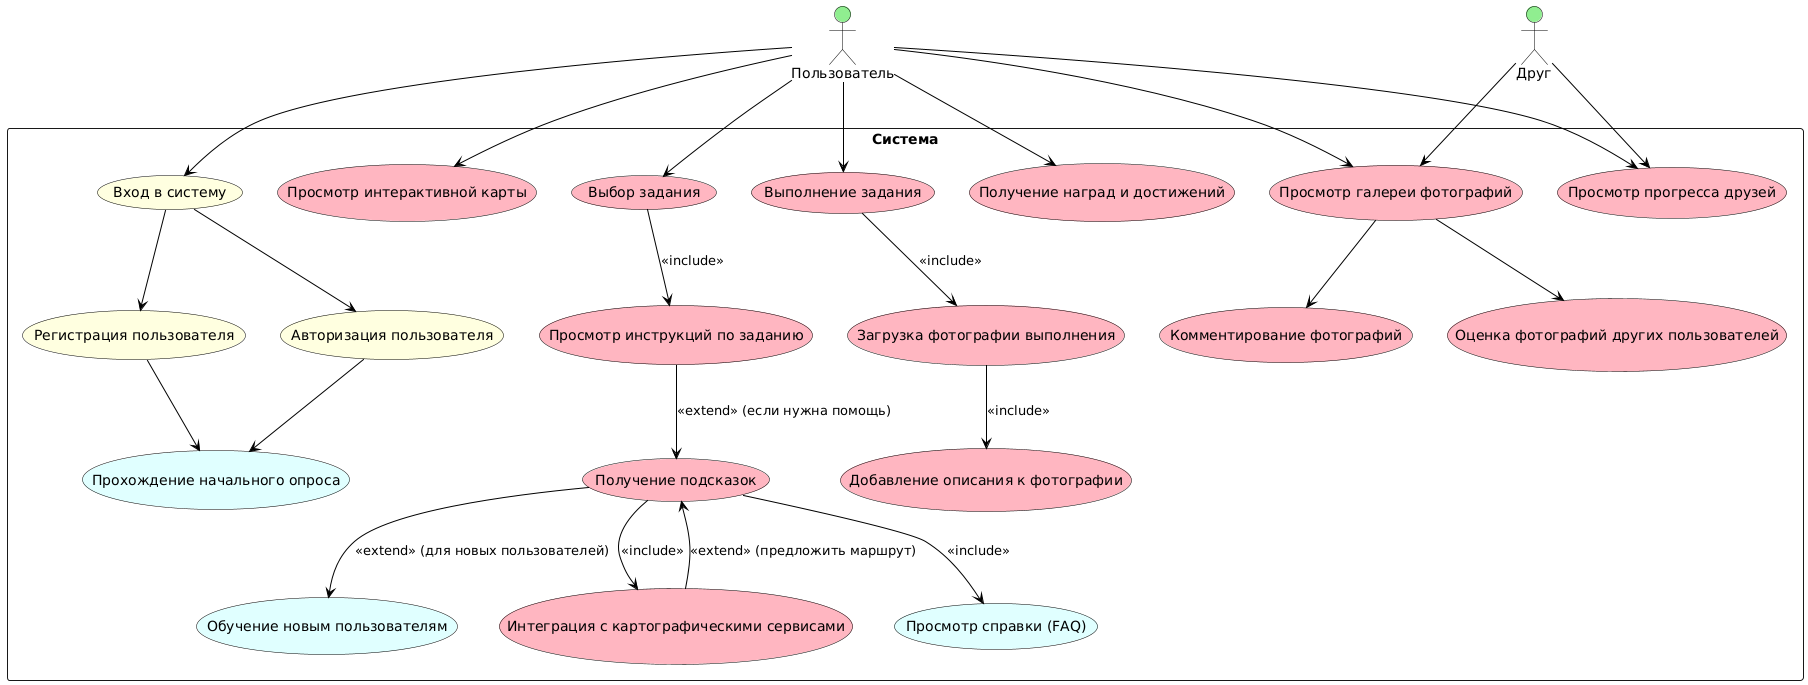

The diagram above was rendered by PlantUML. Its source (embedded in the PNG):
@startuml
skinparam defaultTextAlignment center
skinparam usecase {
    BackgroundColor LightBlue
    BorderColor Black
    ArrowColor Black
}
skinparam actor {
    BackgroundColor LightGreen
    BorderColor Black
}

actor Пользователь
actor Друг

rectangle Система {
    usecase "Регистрация пользователя" as UC_Register #LightYellow
    usecase "Авторизация пользователя" as UC_Login #LightYellow
    usecase "Прохождение начального опроса" as UC_Survey #LightCyan
    usecase "Просмотр интерактивной карты" as UC_ViewMap #LightPink
    usecase "Выбор задания" as UC_SelectTask #LightPink
    usecase "Просмотр инструкций по заданию" as UC_ViewInstructions #LightPink
    usecase "Получение подсказок" as UC_Hints #LightPink
    usecase "Интеграция с картографическими сервисами" as UC_MapIntegration #LightPink
    usecase "Обучение новым пользователям" as UC_Tutorial #LightCyan
    usecase "Просмотр справки (FAQ)" as UC_FAQ #LightCyan
    usecase "Выполнение задания" as UC_CompleteTask #LightPink
    usecase "Загрузка фотографии выполнения" as UC_UploadPhoto #LightPink
    usecase "Добавление описания к фотографии" as UC_AddDescription #LightPink
    usecase "Получение наград и достижений" as UC_GetRewards #LightPink
    usecase "Вход в систему" as UC_Entry #LightYellow
    usecase "Просмотр галереи фотографий" as UC_ViewGallery #LightPink
    usecase "Оценка фотографий других пользователей" as UC_RatePhotos #LightPink
    usecase "Комментирование фотографий" as UC_CommentPhotos #LightPink
    usecase "Просмотр прогресса друзей" as UC_FriendsProgress #LightPink

    Пользователь --> UC_ViewMap
    Пользователь --> UC_Entry
    Пользователь --> UC_SelectTask
    Пользователь --> UC_CompleteTask
    Пользователь --> UC_ViewGallery
    Пользователь --> UC_GetRewards
    Пользователь --> UC_FriendsProgress

    Друг --> UC_FriendsProgress
    Друг --> UC_ViewGallery

    UC_Entry --> UC_Register
    UC_Entry --> UC_Login
    UC_Login --> UC_Survey
    UC_Register --> UC_Survey
    UC_SelectTask --> UC_ViewInstructions : <<include>>
    UC_ViewInstructions --> UC_Hints : <<extend>> (если нужна помощь)
    UC_Hints --> UC_MapIntegration : <<include>>
    UC_Hints --> UC_Tutorial : <<extend>> (для новых пользователей)
    UC_Hints --> UC_FAQ : <<include>>
    UC_ViewGallery --> UC_CommentPhotos
    UC_ViewGallery --> UC_RatePhotos
    UC_MapIntegration --> UC_Hints : <<extend>> (предложить маршрут)
    UC_CompleteTask --> UC_UploadPhoto : <<include>>
    UC_UploadPhoto --> UC_AddDescription : <<include>>
}
@enduml